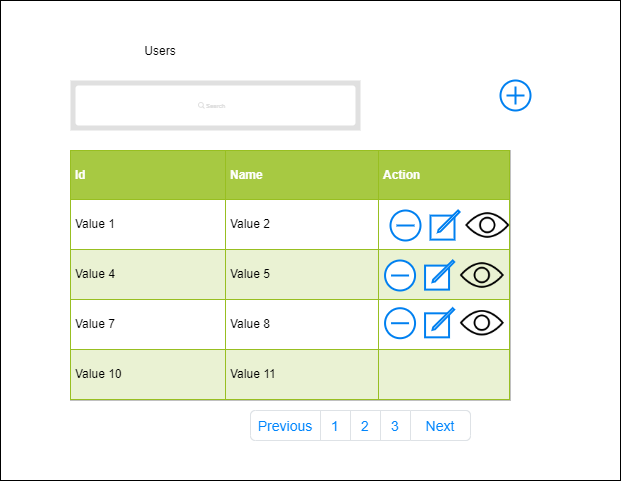

The diagram above was exported from draw.io. Its source (the exported page's mxGraphModel, read from the mxfile embedded in the PNG):
<mxGraphModel dx="1385" dy="641" grid="1" gridSize="10" guides="1" tooltips="1" connect="1" arrows="1" fold="1" page="1" pageScale="1" pageWidth="850" pageHeight="1100" math="0" shadow="0">
  <root>
    <mxCell id="0" />
    <mxCell id="1" parent="0" />
    <mxCell id="SQUGk8WWrixY9ouzR3bK-1" value="" style="rounded=0;whiteSpace=wrap;html=1;" vertex="1" parent="1">
      <mxGeometry x="160" y="70" width="620" height="480" as="geometry" />
    </mxCell>
    <mxCell id="SQUGk8WWrixY9ouzR3bK-2" value="&lt;table border=&quot;1&quot; width=&quot;100%&quot; cellpadding=&quot;4&quot; style=&quot;width: 100% ; height: 100% ; border-collapse: collapse&quot;&gt;&lt;tbody&gt;&lt;tr style=&quot;background-color: #a7c942 ; color: #ffffff ; border: 1px solid #98bf21&quot;&gt;&lt;th align=&quot;left&quot;&gt;Id&lt;/th&gt;&lt;th align=&quot;left&quot;&gt;Name&lt;/th&gt;&lt;th align=&quot;left&quot;&gt;Action&lt;/th&gt;&lt;/tr&gt;&lt;tr style=&quot;border: 1px solid #98bf21&quot;&gt;&lt;td&gt;Value 1&lt;/td&gt;&lt;td&gt;Value 2&lt;/td&gt;&lt;td&gt;&lt;br&gt;&lt;/td&gt;&lt;/tr&gt;&lt;tr style=&quot;background-color: #eaf2d3 ; border: 1px solid #98bf21&quot;&gt;&lt;td&gt;Value 4&lt;/td&gt;&lt;td&gt;Value 5&lt;/td&gt;&lt;td&gt;&lt;/td&gt;&lt;/tr&gt;&lt;tr style=&quot;border: 1px solid #98bf21&quot;&gt;&lt;td&gt;Value 7&lt;/td&gt;&lt;td&gt;Value 8&lt;/td&gt;&lt;td&gt;&lt;/td&gt;&lt;/tr&gt;&lt;tr style=&quot;background-color: #eaf2d3 ; border: 1px solid #98bf21&quot;&gt;&lt;td&gt;Value 10&lt;/td&gt;&lt;td&gt;Value 11&lt;/td&gt;&lt;td&gt;&lt;br&gt;&lt;/td&gt;&lt;/tr&gt;&lt;/tbody&gt;&lt;/table&gt;" style="text;html=1;strokeColor=#c0c0c0;fillColor=#ffffff;overflow=fill;rounded=0;" vertex="1" parent="1">
      <mxGeometry x="230" y="220" width="440" height="250" as="geometry" />
    </mxCell>
    <mxCell id="SQUGk8WWrixY9ouzR3bK-3" value="Users" style="text;html=1;strokeColor=none;fillColor=none;align=center;verticalAlign=middle;whiteSpace=wrap;rounded=0;" vertex="1" parent="1">
      <mxGeometry x="300" y="110" width="40" height="20" as="geometry" />
    </mxCell>
    <mxCell id="SQUGk8WWrixY9ouzR3bK-4" value="" style="html=1;verticalLabelPosition=bottom;align=center;labelBackgroundColor=#ffffff;verticalAlign=top;strokeWidth=2;strokeColor=#0080F0;shadow=0;dashed=0;shape=mxgraph.ios7.icons.delete;" vertex="1" parent="1">
      <mxGeometry x="550" y="280" width="30" height="30" as="geometry" />
    </mxCell>
    <mxCell id="SQUGk8WWrixY9ouzR3bK-6" value="" style="shape=image;html=1;verticalAlign=top;verticalLabelPosition=bottom;labelBackgroundColor=#ffffff;imageAspect=0;aspect=fixed;image=https://cdn2.iconfinder.com/data/icons/essential-web-1-1/50/eye-visible-show-monitor-see-128.png" vertex="1" parent="1">
      <mxGeometry x="624.55" y="272.28000000000003" width="45.45" height="45.45" as="geometry" />
    </mxCell>
    <mxCell id="SQUGk8WWrixY9ouzR3bK-7" value="" style="html=1;verticalLabelPosition=bottom;align=center;labelBackgroundColor=#ffffff;verticalAlign=top;strokeWidth=2;strokeColor=#0080F0;shadow=0;dashed=0;shape=mxgraph.ios7.icons.compose;" vertex="1" parent="1">
      <mxGeometry x="590" y="280" width="29.099999999999998" height="29.099999999999998" as="geometry" />
    </mxCell>
    <mxCell id="SQUGk8WWrixY9ouzR3bK-8" value="" style="html=1;verticalLabelPosition=bottom;align=center;labelBackgroundColor=#ffffff;verticalAlign=top;strokeWidth=2;strokeColor=#0080F0;shadow=0;dashed=0;shape=mxgraph.ios7.icons.add;" vertex="1" parent="1">
      <mxGeometry x="660" y="150" width="30" height="30" as="geometry" />
    </mxCell>
    <mxCell id="SQUGk8WWrixY9ouzR3bK-9" value="" style="shape=rect;fillColor=#e0e0e0;strokeColor=none;" vertex="1" parent="1">
      <mxGeometry x="230" y="150" width="290" height="50" as="geometry" />
    </mxCell>
    <mxCell id="SQUGk8WWrixY9ouzR3bK-10" value="" style="html=1;strokeWidth=1;shadow=0;dashed=0;shape=mxgraph.ios7ui.marginRect;rx=3;ry=3;rectMargin=5;strokeColor=none;" vertex="1" parent="SQUGk8WWrixY9ouzR3bK-9">
      <mxGeometry width="290" height="50" as="geometry" />
    </mxCell>
    <mxCell id="SQUGk8WWrixY9ouzR3bK-11" value="Search" style="shape=mxgraph.ios7.icons.looking_glass;strokeColor=#e0e0e0;fillColor=none;fontColor=#e0e0e0;labelPosition=right;verticalLabelPosition=middle;align=left;verticalAlign=middle;fontSize=6;fontStyle=0;spacingTop=2;" vertex="1" parent="SQUGk8WWrixY9ouzR3bK-9">
      <mxGeometry x="0.5" y="0.5" width="6" height="6" relative="1" as="geometry">
        <mxPoint x="-17" y="-3" as="offset" />
      </mxGeometry>
    </mxCell>
    <mxCell id="SQUGk8WWrixY9ouzR3bK-12" value="" style="html=1;shadow=0;dashed=0;shape=mxgraph.bootstrap.rrect;rSize=5;strokeColor=#DEE2E6;html=1;whiteSpace=wrap;fillColor=#ffffff;fontColor=#0085FC;fontSize=14;" vertex="1" parent="1">
      <mxGeometry x="410" y="480" width="220" height="30" as="geometry" />
    </mxCell>
    <mxCell id="SQUGk8WWrixY9ouzR3bK-13" value="Previous" style="strokeColor=inherit;fillColor=inherit;gradientColor=inherit;fontColor=inherit;html=1;shadow=0;dashed=0;shape=mxgraph.bootstrap.leftButton;rSize=5;perimeter=none;whiteSpace=wrap;resizeHeight=1;fontSize=14;" vertex="1" parent="SQUGk8WWrixY9ouzR3bK-12">
      <mxGeometry width="70" height="30" relative="1" as="geometry" />
    </mxCell>
    <mxCell id="SQUGk8WWrixY9ouzR3bK-14" value="1" style="strokeColor=inherit;fillColor=inherit;gradientColor=inherit;fontColor=inherit;html=1;shadow=0;dashed=0;perimeter=none;whiteSpace=wrap;resizeHeight=1;fontSize=14;" vertex="1" parent="SQUGk8WWrixY9ouzR3bK-12">
      <mxGeometry width="30" height="30" relative="1" as="geometry">
        <mxPoint x="70" as="offset" />
      </mxGeometry>
    </mxCell>
    <mxCell id="SQUGk8WWrixY9ouzR3bK-15" value="2" style="strokeColor=inherit;fillColor=inherit;gradientColor=inherit;fontColor=inherit;html=1;shadow=0;dashed=0;perimeter=none;whiteSpace=wrap;resizeHeight=1;fontSize=14;" vertex="1" parent="SQUGk8WWrixY9ouzR3bK-12">
      <mxGeometry width="30" height="30" relative="1" as="geometry">
        <mxPoint x="100" as="offset" />
      </mxGeometry>
    </mxCell>
    <mxCell id="SQUGk8WWrixY9ouzR3bK-16" value="3" style="strokeColor=inherit;fillColor=inherit;gradientColor=inherit;fontColor=inherit;html=1;shadow=0;dashed=0;perimeter=none;whiteSpace=wrap;resizeHeight=1;fontSize=14;" vertex="1" parent="SQUGk8WWrixY9ouzR3bK-12">
      <mxGeometry width="30" height="30" relative="1" as="geometry">
        <mxPoint x="130" as="offset" />
      </mxGeometry>
    </mxCell>
    <mxCell id="SQUGk8WWrixY9ouzR3bK-17" value="Next" style="strokeColor=inherit;fillColor=inherit;gradientColor=inherit;fontColor=inherit;html=1;shadow=0;dashed=0;shape=mxgraph.bootstrap.rightButton;rSize=5;perimeter=none;whiteSpace=wrap;resizeHeight=1;fontSize=14;" vertex="1" parent="SQUGk8WWrixY9ouzR3bK-12">
      <mxGeometry x="1" width="60" height="30" relative="1" as="geometry">
        <mxPoint x="-60" as="offset" />
      </mxGeometry>
    </mxCell>
    <mxCell id="6mRjicMtPq03w9U4CD6--1" value="" style="html=1;verticalLabelPosition=bottom;align=center;labelBackgroundColor=#ffffff;verticalAlign=top;strokeWidth=2;strokeColor=#0080F0;shadow=0;dashed=0;shape=mxgraph.ios7.icons.delete;" vertex="1" parent="1">
      <mxGeometry x="544.55" y="330" width="30" height="30" as="geometry" />
    </mxCell>
    <mxCell id="6mRjicMtPq03w9U4CD6--2" value="" style="shape=image;html=1;verticalAlign=top;verticalLabelPosition=bottom;labelBackgroundColor=#ffffff;imageAspect=0;aspect=fixed;image=https://cdn2.iconfinder.com/data/icons/essential-web-1-1/50/eye-visible-show-monitor-see-128.png" vertex="1" parent="1">
      <mxGeometry x="619.0999999999999" y="322.28000000000003" width="45.45" height="45.45" as="geometry" />
    </mxCell>
    <mxCell id="6mRjicMtPq03w9U4CD6--3" value="" style="html=1;verticalLabelPosition=bottom;align=center;labelBackgroundColor=#ffffff;verticalAlign=top;strokeWidth=2;strokeColor=#0080F0;shadow=0;dashed=0;shape=mxgraph.ios7.icons.compose;" vertex="1" parent="1">
      <mxGeometry x="584.55" y="330" width="29.099999999999998" height="29.099999999999998" as="geometry" />
    </mxCell>
    <mxCell id="6mRjicMtPq03w9U4CD6--4" value="" style="html=1;verticalLabelPosition=bottom;align=center;labelBackgroundColor=#ffffff;verticalAlign=top;strokeWidth=2;strokeColor=#0080F0;shadow=0;dashed=0;shape=mxgraph.ios7.icons.delete;" vertex="1" parent="1">
      <mxGeometry x="544.55" y="377.72" width="30" height="30" as="geometry" />
    </mxCell>
    <mxCell id="6mRjicMtPq03w9U4CD6--5" value="" style="shape=image;html=1;verticalAlign=top;verticalLabelPosition=bottom;labelBackgroundColor=#ffffff;imageAspect=0;aspect=fixed;image=https://cdn2.iconfinder.com/data/icons/essential-web-1-1/50/eye-visible-show-monitor-see-128.png" vertex="1" parent="1">
      <mxGeometry x="619.0999999999999" y="370" width="45.45" height="45.45" as="geometry" />
    </mxCell>
    <mxCell id="6mRjicMtPq03w9U4CD6--6" value="" style="html=1;verticalLabelPosition=bottom;align=center;labelBackgroundColor=#ffffff;verticalAlign=top;strokeWidth=2;strokeColor=#0080F0;shadow=0;dashed=0;shape=mxgraph.ios7.icons.compose;" vertex="1" parent="1">
      <mxGeometry x="584.55" y="377.72" width="29.099999999999998" height="29.099999999999998" as="geometry" />
    </mxCell>
  </root>
</mxGraphModel>